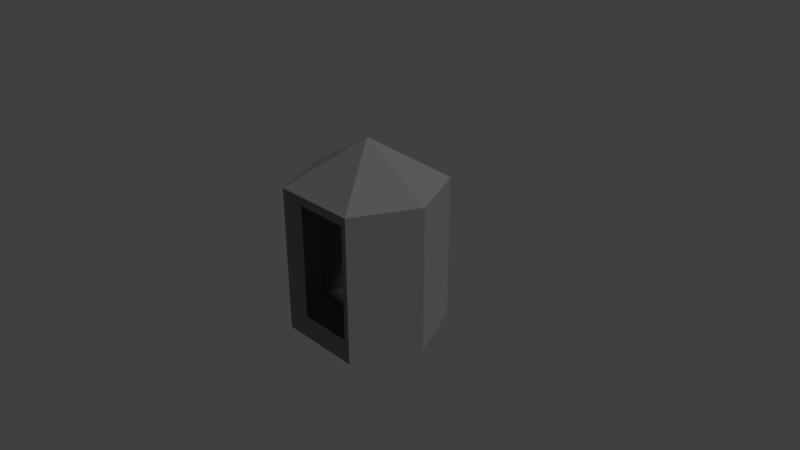 # Source: avuNode.blend  (saved by Blender 2.79.0; exported with 4.5.12 LTS)
import bpy
from mathutils import Matrix  # noqa: F401  (used for matrix-valued properties, if any)

bpy.ops.wm.read_factory_settings(use_empty=True)
scene = bpy.context.scene
scene.name = 'Scene'

# ---- collections
col_collection_1 = bpy.data.collections.new('Collection 1'); scene.collection.children.link(col_collection_1)

# ---- materials (node trees are filled in below, after node groups)
mat_main = bpy.data.materials.new('main')
mat_main.alpha_threshold = 0.0
mat_main.use_transparent_shadow = False
mat_main.diffuse_color = (0.2668, 0.2668, 0.2668, 1.0)
mat_main.roughness = 0.5

# ---- material node trees

# ---- world
world_world = bpy.data.worlds.new('World'); scene.world = world_world
world_world.color = (0.05088, 0.05088, 0.05088)
world_world.use_sun_shadow = False
world_world.sun_shadow_jitter_overblur = 0.0
world_world.cycles.sampling_method = 'MANUAL'

# ---- cameras
cam_camera = bpy.data.cameras.new('Camera')
cam_camera.clip_end = 100.0
cam_camera.lens = 35.0
cam_camera.sensor_width = 32.0
cam_camera.sensor_height = 18.0
cam_camera.ortho_scale = 7.314
cam_camera.dof.focus_distance = 0.0
cam_camera.dof.aperture_fstop = 128.0

# ---- lights
light_lamp = bpy.data.lights.new('Lamp', 'SUN')
light_lamp.transmission_factor = 0.0
light_lamp.cutoff_distance = 30.0
light_lamp.angle = 0.1993
light_lamp.energy = 1.0
light_lamp.shadow_buffer_clip_start = 1.001
light_lamp.shadow_soft_size = 0.1
light_lamp.shadow_cascade_max_distance = 1000.0

# ---- meshes
me_cylinder = bpy.data.meshes.new('Cylinder')
me_cylinder.from_pydata([(0.05005, 0.8442, -0.7938), (0.05005, 0.8442, 0.7938), (0.7061, 0.4655, -0.7938), (0.7061, 0.4655, 0.7938), (0.866, -0.5, -1.0), (0.866, -0.5, 1.0), (-0.05005, -0.8442, -0.7938), (-0.05005, -0.8442, 0.7938), (-0.7061, -0.4655, -0.7938), (-0.7061, -0.4655, 0.7938), (-0.866, 0.5, -1.0), (-0.866, 0.5, 1.0), (-5.96e-08, -5.96e-08, 1.6), (-5.96e-08, -5.96e-08, -1.6), (-0.07361, 1.042, -1.0), (0.9396, 0.4575, -1.0), (0.9396, 0.4575, 1.0), (-0.07361, 1.042, 1.0), (0.07361, -1.042, 1.0), (0.07361, -1.042, -1.0), (-0.9396, -0.4575, -1.0), (-0.9396, -0.4575, 1.0)], [], [(12, 21, 18), (4, 13, 15), (12, 17, 11), (11, 21, 12), (20, 13, 19), (16, 12, 5), (12, 18, 5), (19, 13, 4), (19, 4, 5, 18), (10, 20, 21, 11), (14, 10, 11, 17), (12, 16, 17), (10, 14, 13), (4, 15, 16, 5), (10, 13, 20), (15, 13, 14), (0, 2, 15, 14), (3, 1, 17, 16), (1, 0, 14, 17), (2, 3, 16, 15), (7, 6, 19, 18), (6, 8, 20, 19), (9, 7, 18, 21), (8, 9, 21, 20)])
_uv = me_cylinder.uv_layers.new(name='UVMap')
_uv.uv.foreach_set('vector', [0.5, 1.0, 0.0, 0.5, 1.0, 0.5, 1.0, 0.5, 0.5, 1.0, 0.0, 0.5, 0.5, 1.0, 0.0, 0.5, 1.0, 0.5, 0.0, 0.5, 1.0, 0.5, 0.5, 1.0, 1.0, 0.5, 0.5, 1.0, 0.0, 0.5, 1.0, 0.5, 0.5, 1.0, 0.0, 0.5, 0.5, 1.0, 0.0, 0.5, 1.0, 0.5, 1.0, 0.5, 0.5, 1.0, 0.0, 0.5, 6.94e-05, 6.928e-05, 1.0, 0.0, 1.0, 1.0, 6.928e-05, 0.9999, 6.928e-05, 6.931e-05, 1.0, 0.0, 1.0, 1.0, 6.94e-05, 0.9999, 6.943e-05, 6.928e-05, 1.0, 0.0, 1.0, 1.0, 6.928e-05, 0.9999, 0.5, 1.0, 0.0, 0.5, 1.0, 0.5, 0.0, 0.5, 1.0, 0.5, 0.5, 1.0, 6.943e-05, 6.928e-05, 1.0, 0.0, 1.0, 1.0, 6.928e-05, 0.9999, 1.0, 0.5, 0.5, 1.0, 0.0, 0.5, 0.0, 0.5, 1.0, 0.5, 0.5, 1.0, 0.0, 0.0, 0.0, 0.0, 0.0, 0.0, 0.0, 0.0, 0.0, 0.0, 0.0, 0.0, 0.0, 0.0, 0.0, 0.0, 0.0, 0.0, 0.0, 0.0, 0.0, 0.0, 0.0, 0.0, 0.0, 0.0, 0.0, 0.0, 0.0, 0.0, 0.0, 0.0, 0.0, 0.0, 0.0, 0.0, 0.0, 0.0, 0.0, 0.0, 0.0, 0.0, 0.0, 0.0, 0.0, 0.0, 0.0, 0.0, 0.0, 0.0, 0.0, 0.0, 0.0, 0.0, 0.0, 0.0, 0.0, 0.0, 0.0, 0.0, 0.0, 0.0, 0.0, 0.0])
me_cylinder.materials.append(mat_main)
me_cylinder.use_remesh_preserve_volume = False
me_cylinder.use_remesh_preserve_attributes = False
me_cylinder.use_mirror_vertex_groups = False
me_cylinder.update()

# ---- objects
ob_cylinder = bpy.data.objects.new('Cylinder', me_cylinder)
ob_lamp = bpy.data.objects.new('Lamp', light_lamp)
ob_camera = bpy.data.objects.new('Camera', cam_camera)

# ---- transforms, parenting, visibility, modifiers, constraints
ob_cylinder.location = (0.0, 0.0, 0.0)
ob_cylinder.rotation_euler = (0.0, -0.0, 0.5236)
ob_cylinder.lineart.crease_threshold = 0.0
ob_lamp.location = (4.076, 1.005, 5.904)
ob_lamp.rotation_euler = (0.6503, 0.05522, 1.866)
ob_lamp.lock_rotations_4d = False
ob_lamp.empty_display_type = 'ARROWS'
ob_lamp.color = (0.0, 0.0, 0.0, 0.0)
ob_lamp.lineart.crease_threshold = 0.0
ob_camera.location = (7.481, -6.508, 5.344)
ob_camera.rotation_euler = (1.109, 0.0, 0.8149)
ob_camera.lock_rotations_4d = False
ob_camera.empty_display_type = 'ARROWS'
ob_camera.color = (0.0, 0.0, 0.0, 0.0)
ob_camera.display_type = 'WIRE'
ob_camera.lineart.crease_threshold = 0.0

# ---- collection membership
col_collection_1.objects.link(ob_cylinder)
col_collection_1.objects.link(ob_lamp)
col_collection_1.objects.link(ob_camera)

# ---- scene / render settings (as saved in the file)
scene.camera = ob_camera
scene.frame_start = 1; scene.frame_end = 250; scene.frame_set(1)
scene.render.engine = 'BLENDER_EEVEE_NEXT'
scene.render.resolution_percentage = 50
scene.render.dither_intensity = 0.0
scene.cycles.use_denoising = False
scene.cycles.samples = 128
scene.cycles.sampling_pattern = 'TABULATED_SOBOL'
scene.cycles.use_adaptive_sampling = False
scene.cycles.use_light_tree = False
scene.cycles.blur_glossy = 0.0
scene.cycles.sample_clamp_indirect = 0.0
scene.view_settings.view_transform = 'Standard'
bpy.context.view_layer.update()
